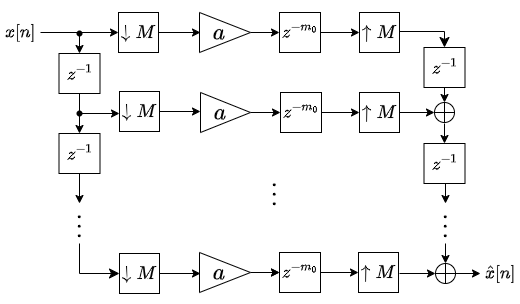

The diagram above was exported from draw.io. Its source (the exported page's mxGraphModel, read from the mxfile embedded in the PNG):
<mxGraphModel dx="794" dy="557" grid="1" gridSize="10" guides="1" tooltips="1" connect="1" arrows="1" fold="1" page="1" pageScale="1" pageWidth="827" pageHeight="1169" math="1" shadow="0">
  <root>
    <mxCell id="0" />
    <mxCell id="1" parent="0" />
    <mxCell id="2" value="" style="shape=waypoint;sketch=0;fillStyle=solid;size=6;pointerEvents=1;points=[];fillColor=none;resizable=0;rotatable=0;perimeter=centerPerimeter;snapToPoint=1;" vertex="1" parent="1">
      <mxGeometry x="869" y="810" width="20" height="20" as="geometry" />
    </mxCell>
    <mxCell id="3" value="" style="endArrow=classic;html=1;rounded=0;entryX=0;entryY=0.5;entryDx=0;entryDy=0;" edge="1" source="8" target="17" parent="1">
      <mxGeometry width="50" height="50" relative="1" as="geometry">
        <mxPoint x="809" y="820" as="sourcePoint" />
        <mxPoint x="920" y="820" as="targetPoint" />
      </mxGeometry>
    </mxCell>
    <mxCell id="4" value="" style="endArrow=classic;html=1;rounded=0;exitX=1;exitY=0.5;exitDx=0;exitDy=0;entryX=0;entryY=0.5;entryDx=0;entryDy=0;" edge="1" source="42" target="46" parent="1">
      <mxGeometry width="50" height="50" relative="1" as="geometry">
        <mxPoint x="1059" y="818.5" as="sourcePoint" />
        <mxPoint x="1140.4" y="818.9739999999999" as="targetPoint" />
      </mxGeometry>
    </mxCell>
    <mxCell id="5" value="" style="endArrow=classic;html=1;rounded=0;exitX=1;exitY=0.5;exitDx=0;exitDy=0;entryX=0;entryY=0.5;entryDx=0;entryDy=0;" edge="1" source="43" target="47" parent="1">
      <mxGeometry width="50" height="50" relative="1" as="geometry">
        <mxPoint x="1060" y="898.5" as="sourcePoint" />
        <mxPoint x="1138.6" y="899.144" as="targetPoint" />
      </mxGeometry>
    </mxCell>
    <mxCell id="6" value="" style="shape=waypoint;sketch=0;fillStyle=solid;size=6;pointerEvents=1;points=[];fillColor=none;resizable=0;rotatable=0;perimeter=centerPerimeter;snapToPoint=1;" vertex="1" parent="1">
      <mxGeometry x="869" y="890" width="20" height="20" as="geometry" />
    </mxCell>
    <mxCell id="7" value="" style="endArrow=classic;html=1;rounded=0;exitX=0.633;exitY=0.867;exitDx=0;exitDy=0;exitPerimeter=0;entryX=0;entryY=0.5;entryDx=0;entryDy=0;" edge="1" source="6" parent="1">
      <mxGeometry width="50" height="50" relative="1" as="geometry">
        <mxPoint x="1099" y="1030" as="sourcePoint" />
        <mxPoint x="919" y="900" as="targetPoint" />
      </mxGeometry>
    </mxCell>
    <mxCell id="8" value="&lt;font style=&quot;font-size: 15px;&quot;&gt;$$x[n]$$&lt;/font&gt;" style="text;html=1;align=center;verticalAlign=middle;whiteSpace=wrap;rounded=0;" vertex="1" parent="1">
      <mxGeometry x="800" y="804" width="40" height="30" as="geometry" />
    </mxCell>
    <mxCell id="9" value="&lt;font style=&quot;font-size: 20px;&quot;&gt;$$\vdots$$&lt;/font&gt;" style="text;html=1;align=center;verticalAlign=middle;whiteSpace=wrap;rounded=0;direction=north;" vertex="1" parent="1">
      <mxGeometry x="1059" y="948" width="30" height="60" as="geometry" />
    </mxCell>
    <mxCell id="10" value="&lt;font style=&quot;font-size: 15px;&quot;&gt;$$z^{-1}$$&lt;/font&gt;" style="rounded=0;whiteSpace=wrap;html=1;" vertex="1" parent="1">
      <mxGeometry x="858.5" y="840" width="41" height="40" as="geometry" />
    </mxCell>
    <mxCell id="11" value="&lt;font style=&quot;font-size: 15px;&quot;&gt;$$z^{-1}$$&lt;/font&gt;" style="rounded=0;whiteSpace=wrap;html=1;" vertex="1" parent="1">
      <mxGeometry x="858.5" y="920" width="41" height="40" as="geometry" />
    </mxCell>
    <mxCell id="12" value="" style="endArrow=classic;html=1;rounded=0;exitX=0.65;exitY=0.8;exitDx=0;exitDy=0;exitPerimeter=0;entryX=0.5;entryY=0;entryDx=0;entryDy=0;" edge="1" source="2" target="10" parent="1">
      <mxGeometry width="50" height="50" relative="1" as="geometry">
        <mxPoint x="859.5" y="770" as="sourcePoint" />
        <mxPoint x="899.5" y="770" as="targetPoint" />
      </mxGeometry>
    </mxCell>
    <mxCell id="13" value="" style="endArrow=classic;html=1;rounded=0;exitX=0.5;exitY=1;exitDx=0;exitDy=0;entryX=0.5;entryY=0;entryDx=0;entryDy=0;" edge="1" source="10" target="11" parent="1">
      <mxGeometry width="50" height="50" relative="1" as="geometry">
        <mxPoint x="818.5" y="899.5" as="sourcePoint" />
        <mxPoint x="858.5" y="899.5" as="targetPoint" />
      </mxGeometry>
    </mxCell>
    <mxCell id="14" value="&lt;font style=&quot;font-size: 20px;&quot;&gt;$$\vdots$$&lt;/font&gt;" style="text;html=1;align=center;verticalAlign=middle;whiteSpace=wrap;rounded=0;direction=north;" vertex="1" parent="1">
      <mxGeometry x="864" y="990" width="30" height="40" as="geometry" />
    </mxCell>
    <mxCell id="15" value="" style="endArrow=classic;html=1;rounded=0;entryX=1;entryY=0.5;entryDx=0;entryDy=0;" edge="1" target="14" parent="1">
      <mxGeometry width="50" height="50" relative="1" as="geometry">
        <mxPoint x="879" y="960" as="sourcePoint" />
        <mxPoint x="929" y="910" as="targetPoint" />
      </mxGeometry>
    </mxCell>
    <mxCell id="16" value="" style="edgeStyle=segmentEdgeStyle;endArrow=classic;html=1;curved=0;rounded=0;endSize=8;startSize=8;exitX=0;exitY=0.5;exitDx=0;exitDy=0;entryX=0;entryY=0.5;entryDx=0;entryDy=0;" edge="1" source="14" parent="1">
      <mxGeometry width="50" height="50" relative="1" as="geometry">
        <mxPoint x="1030" y="1010" as="sourcePoint" />
        <mxPoint x="919" y="1060" as="targetPoint" />
        <Array as="points">
          <mxPoint x="879" y="1060" />
        </Array>
      </mxGeometry>
    </mxCell>
    <mxCell id="17" value="&lt;font style=&quot;font-size: 16px;&quot;&gt;$$\downarrow&lt;br&gt;M$$&lt;/font&gt;" style="rounded=0;whiteSpace=wrap;html=1;" vertex="1" parent="1">
      <mxGeometry x="918" y="799" width="40" height="40" as="geometry" />
    </mxCell>
    <mxCell id="18" value="&lt;font style=&quot;font-size: 16px;&quot;&gt;$$\downarrow&lt;br&gt;M$$&lt;/font&gt;" style="rounded=0;whiteSpace=wrap;html=1;" vertex="1" parent="1">
      <mxGeometry x="919" y="878" width="40" height="40" as="geometry" />
    </mxCell>
    <mxCell id="19" value="&lt;font style=&quot;font-size: 16px;&quot;&gt;$$\downarrow&lt;br&gt;M$$&lt;/font&gt;" style="rounded=0;whiteSpace=wrap;html=1;" vertex="1" parent="1">
      <mxGeometry x="919" y="1040" width="40" height="40" as="geometry" />
    </mxCell>
    <mxCell id="20" value="" style="endArrow=classic;html=1;rounded=0;exitX=1;exitY=0.5;exitDx=0;exitDy=0;" edge="1" source="17" parent="1">
      <mxGeometry width="50" height="50" relative="1" as="geometry">
        <mxPoint x="847" y="827" as="sourcePoint" />
        <mxPoint x="1000" y="819" as="targetPoint" />
      </mxGeometry>
    </mxCell>
    <mxCell id="21" value="" style="endArrow=classic;html=1;rounded=0;exitX=1;exitY=0.5;exitDx=0;exitDy=0;" edge="1" source="18" parent="1">
      <mxGeometry width="50" height="50" relative="1" as="geometry">
        <mxPoint x="958" y="897" as="sourcePoint" />
        <mxPoint x="1000" y="898" as="targetPoint" />
      </mxGeometry>
    </mxCell>
    <mxCell id="22" value="" style="endArrow=classic;html=1;rounded=0;exitX=1;exitY=0.5;exitDx=0;exitDy=0;" edge="1" source="19" parent="1">
      <mxGeometry width="50" height="50" relative="1" as="geometry">
        <mxPoint x="968" y="907" as="sourcePoint" />
        <mxPoint x="1000" y="1060" as="targetPoint" />
      </mxGeometry>
    </mxCell>
    <mxCell id="23" value="" style="verticalLabelPosition=bottom;verticalAlign=top;html=1;shape=mxgraph.flowchart.summing_function;" vertex="1" parent="1">
      <mxGeometry x="1235" y="1050" width="20" height="20" as="geometry" />
    </mxCell>
    <mxCell id="24" value="" style="endArrow=classic;html=1;rounded=0;exitX=1;exitY=0.5;exitDx=0;exitDy=0;exitPerimeter=0;entryX=0;entryY=0.5;entryDx=0;entryDy=0;" edge="1" source="23" target="25" parent="1">
      <mxGeometry width="50" height="50" relative="1" as="geometry">
        <mxPoint x="1255" y="1059.5" as="sourcePoint" />
        <mxPoint x="1285" y="1060" as="targetPoint" />
      </mxGeometry>
    </mxCell>
    <mxCell id="25" value="&lt;font style=&quot;font-size: 15px;&quot;&gt;$$\hat{x}[n]$$&lt;/font&gt;" style="text;html=1;align=center;verticalAlign=middle;whiteSpace=wrap;rounded=0;" vertex="1" parent="1">
      <mxGeometry x="1280" y="1045" width="40" height="30" as="geometry" />
    </mxCell>
    <mxCell id="26" value="&lt;font style=&quot;font-size: 15px;&quot;&gt;$$z^{-1}$$&lt;/font&gt;" style="rounded=0;whiteSpace=wrap;html=1;" vertex="1" parent="1">
      <mxGeometry x="1223.5" y="834" width="41" height="40" as="geometry" />
    </mxCell>
    <mxCell id="27" value="&lt;font style=&quot;font-size: 15px;&quot;&gt;$$z^{-1}$$&lt;/font&gt;" style="rounded=0;whiteSpace=wrap;html=1;" vertex="1" parent="1">
      <mxGeometry x="1223.5" y="930" width="41" height="40" as="geometry" />
    </mxCell>
    <mxCell id="28" value="" style="verticalLabelPosition=bottom;verticalAlign=top;html=1;shape=mxgraph.flowchart.summing_function;" vertex="1" parent="1">
      <mxGeometry x="1234" y="889" width="20" height="20" as="geometry" />
    </mxCell>
    <mxCell id="29" value="&lt;font style=&quot;font-size: 20px;&quot;&gt;$$\vdots$$&lt;/font&gt;" style="text;html=1;align=center;verticalAlign=middle;whiteSpace=wrap;rounded=0;direction=north;" vertex="1" parent="1">
      <mxGeometry x="1230" y="990" width="30" height="40" as="geometry" />
    </mxCell>
    <mxCell id="30" value="" style="edgeStyle=segmentEdgeStyle;endArrow=classic;html=1;curved=0;rounded=0;endSize=8;startSize=8;entryX=0.5;entryY=0;entryDx=0;entryDy=0;exitX=1;exitY=0.5;exitDx=0;exitDy=0;" edge="1" source="38" target="26" parent="1">
      <mxGeometry width="50" height="50" relative="1" as="geometry">
        <mxPoint x="1189" y="820" as="sourcePoint" />
        <mxPoint x="1259" y="798" as="targetPoint" />
        <Array as="points">
          <mxPoint x="1244" y="818" />
        </Array>
      </mxGeometry>
    </mxCell>
    <mxCell id="31" value="" style="endArrow=classic;html=1;rounded=0;exitX=0.5;exitY=1;exitDx=0;exitDy=0;entryX=0.5;entryY=0;entryDx=0;entryDy=0;entryPerimeter=0;" edge="1" source="26" target="28" parent="1">
      <mxGeometry width="50" height="50" relative="1" as="geometry">
        <mxPoint x="1094" y="909" as="sourcePoint" />
        <mxPoint x="1134" y="909" as="targetPoint" />
      </mxGeometry>
    </mxCell>
    <mxCell id="32" value="" style="endArrow=classic;html=1;rounded=0;entryX=0;entryY=0.5;entryDx=0;entryDy=0;entryPerimeter=0;" edge="1" target="28" parent="1">
      <mxGeometry width="50" height="50" relative="1" as="geometry">
        <mxPoint x="1199" y="899" as="sourcePoint" />
        <mxPoint x="1047" y="909" as="targetPoint" />
      </mxGeometry>
    </mxCell>
    <mxCell id="33" value="" style="endArrow=classic;html=1;rounded=0;entryX=0.5;entryY=0;entryDx=0;entryDy=0;" edge="1" target="27" parent="1">
      <mxGeometry width="50" height="50" relative="1" as="geometry">
        <mxPoint x="1244" y="910" as="sourcePoint" />
        <mxPoint x="1254" y="899" as="targetPoint" />
      </mxGeometry>
    </mxCell>
    <mxCell id="34" value="" style="endArrow=classic;html=1;rounded=0;entryX=0;entryY=0.5;entryDx=0;entryDy=0;entryPerimeter=0;" edge="1" target="23" parent="1">
      <mxGeometry width="50" height="50" relative="1" as="geometry">
        <mxPoint x="1199" y="1060" as="sourcePoint" />
        <mxPoint x="1167" y="940" as="targetPoint" />
      </mxGeometry>
    </mxCell>
    <mxCell id="35" value="" style="endArrow=classic;html=1;rounded=0;" edge="1" target="29" parent="1">
      <mxGeometry width="50" height="50" relative="1" as="geometry">
        <mxPoint x="1245" y="970" as="sourcePoint" />
        <mxPoint x="1254" y="940" as="targetPoint" />
      </mxGeometry>
    </mxCell>
    <mxCell id="36" value="" style="endArrow=classic;html=1;rounded=0;entryX=0.5;entryY=0;entryDx=0;entryDy=0;entryPerimeter=0;exitX=0;exitY=0.5;exitDx=0;exitDy=0;" edge="1" source="29" target="23" parent="1">
      <mxGeometry width="50" height="50" relative="1" as="geometry">
        <mxPoint x="1266" y="1040" as="sourcePoint" />
        <mxPoint x="1255" y="1000" as="targetPoint" />
      </mxGeometry>
    </mxCell>
    <mxCell id="37" value="" style="edgeStyle=segmentEdgeStyle;endArrow=classic;html=1;curved=0;rounded=0;endSize=8;startSize=8;entryX=0.5;entryY=0;entryDx=0;entryDy=0;" edge="1" target="38" parent="1">
      <mxGeometry width="50" height="50" relative="1" as="geometry">
        <mxPoint x="1189" y="820" as="sourcePoint" />
        <mxPoint x="1244" y="830" as="targetPoint" />
        <Array as="points" />
      </mxGeometry>
    </mxCell>
    <mxCell id="38" value="&lt;font style=&quot;font-size: 16px;&quot;&gt;$$\uparrow&lt;br&gt;M$$&lt;/font&gt;" style="rounded=0;whiteSpace=wrap;html=1;" vertex="1" parent="1">
      <mxGeometry x="1159" y="799" width="40" height="40" as="geometry" />
    </mxCell>
    <mxCell id="39" value="&lt;font style=&quot;font-size: 16px;&quot;&gt;$$\uparrow&lt;br&gt;M$$&lt;/font&gt;" style="rounded=0;whiteSpace=wrap;html=1;" vertex="1" parent="1">
      <mxGeometry x="1159" y="879" width="40" height="40" as="geometry" />
    </mxCell>
    <mxCell id="40" value="&lt;font style=&quot;font-size: 16px;&quot;&gt;$$\uparrow&lt;br&gt;M$$&lt;/font&gt;" style="rounded=0;whiteSpace=wrap;html=1;" vertex="1" parent="1">
      <mxGeometry x="1158" y="1039" width="40" height="40" as="geometry" />
    </mxCell>
    <mxCell id="41" value="" style="endArrow=classic;html=1;rounded=0;entryX=0;entryY=0.5;entryDx=0;entryDy=0;exitX=1;exitY=0.5;exitDx=0;exitDy=0;" edge="1" source="46" target="38" parent="1">
      <mxGeometry width="50" height="50" relative="1" as="geometry">
        <mxPoint x="1240" y="818" as="sourcePoint" />
        <mxPoint x="1015" y="814" as="targetPoint" />
      </mxGeometry>
    </mxCell>
    <mxCell id="42" value="&lt;font style=&quot;font-size: 20px;&quot;&gt;$$\ \ a$$&lt;/font&gt;" style="triangle;whiteSpace=wrap;html=1;align=left;fontSize=20;" vertex="1" parent="1">
      <mxGeometry x="999" y="799" width="51" height="40" as="geometry" />
    </mxCell>
    <mxCell id="43" value="&lt;font style=&quot;font-size: 20px;&quot;&gt;$$\ \ a$$&lt;/font&gt;" style="triangle;whiteSpace=wrap;html=1;align=left;fontSize=20;" vertex="1" parent="1">
      <mxGeometry x="1000" y="879" width="50" height="40" as="geometry" />
    </mxCell>
    <mxCell id="44" value="" style="edgeStyle=orthogonalEdgeStyle;rounded=0;orthogonalLoop=1;jettySize=auto;html=1;" edge="1" source="45" target="48" parent="1">
      <mxGeometry relative="1" as="geometry" />
    </mxCell>
    <mxCell id="45" value="&lt;font style=&quot;font-size: 20px;&quot;&gt;$$\ \ a$$&lt;/font&gt;" style="triangle;whiteSpace=wrap;html=1;align=left;fontSize=20;" vertex="1" parent="1">
      <mxGeometry x="999" y="1039" width="51" height="40" as="geometry" />
    </mxCell>
    <mxCell id="46" value="&lt;font style=&quot;font-size: 15px;&quot;&gt;$$z^{-m_{0}}$$&lt;/font&gt;" style="rounded=0;whiteSpace=wrap;html=1;" vertex="1" parent="1">
      <mxGeometry x="1079" y="799" width="41" height="40" as="geometry" />
    </mxCell>
    <mxCell id="47" value="&lt;font style=&quot;font-size: 15px;&quot;&gt;$$z^{-m_{0}}$$&lt;/font&gt;" style="rounded=0;whiteSpace=wrap;html=1;" vertex="1" parent="1">
      <mxGeometry x="1080" y="879" width="41" height="40" as="geometry" />
    </mxCell>
    <mxCell id="48" value="&lt;font style=&quot;font-size: 15px;&quot;&gt;$$z^{-m_{0}}$$&lt;/font&gt;" style="rounded=0;whiteSpace=wrap;html=1;" vertex="1" parent="1">
      <mxGeometry x="1079" y="1039" width="41" height="40" as="geometry" />
    </mxCell>
    <mxCell id="49" value="" style="endArrow=classic;html=1;rounded=0;entryX=0;entryY=0.5;entryDx=0;entryDy=0;" edge="1" target="48" parent="1">
      <mxGeometry width="50" height="50" relative="1" as="geometry">
        <mxPoint x="1060" y="1059" as="sourcePoint" />
        <mxPoint x="1128" y="910" as="targetPoint" />
      </mxGeometry>
    </mxCell>
    <mxCell id="50" value="" style="endArrow=classic;html=1;rounded=0;entryX=0;entryY=0.5;entryDx=0;entryDy=0;exitX=1;exitY=0.5;exitDx=0;exitDy=0;" edge="1" source="47" target="39" parent="1">
      <mxGeometry width="50" height="50" relative="1" as="geometry">
        <mxPoint x="1250" y="909" as="sourcePoint" />
        <mxPoint x="1285" y="909" as="targetPoint" />
      </mxGeometry>
    </mxCell>
    <mxCell id="51" value="" style="endArrow=classic;html=1;rounded=0;entryX=0;entryY=0.5;entryDx=0;entryDy=0;exitX=1;exitY=0.5;exitDx=0;exitDy=0;" edge="1" source="48" target="40" parent="1">
      <mxGeometry width="50" height="50" relative="1" as="geometry">
        <mxPoint x="1131" y="909" as="sourcePoint" />
        <mxPoint x="1169" y="909" as="targetPoint" />
      </mxGeometry>
    </mxCell>
  </root>
</mxGraphModel>